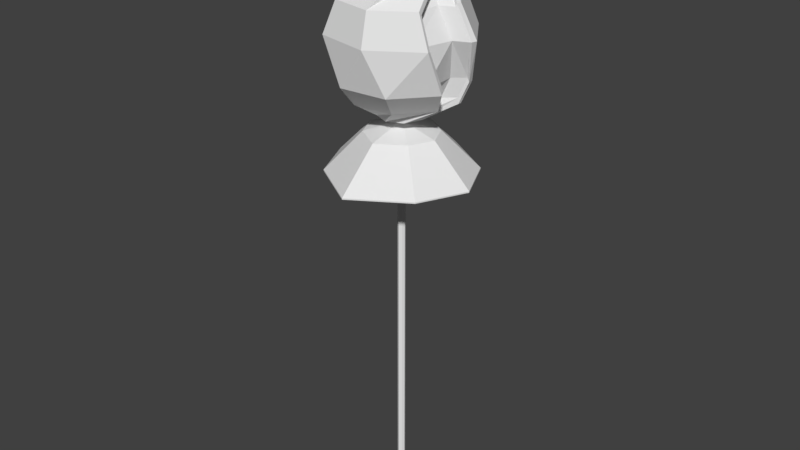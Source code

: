 # Source: Thistlething003.blend  (saved by Blender 2.79.0; exported with 4.5.12 LTS)
import bpy
from mathutils import Matrix  # noqa: F401  (used for matrix-valued properties, if any)

bpy.ops.wm.read_factory_settings(use_empty=True)
scene = bpy.context.scene
scene.name = 'Scene'

# ---- collections
col_collection_1 = bpy.data.collections.new('Collection 1'); scene.collection.children.link(col_collection_1)

# ---- world
world_world = bpy.data.worlds.new('World'); scene.world = world_world
world_world.color = (0.05088, 0.05088, 0.05088)
world_world.use_sun_shadow = False
world_world.sun_shadow_jitter_overblur = 0.0
world_world.cycles.sampling_method = 'MANUAL'

# ---- meshes
me_cube_001 = bpy.data.meshes.new('Cube.001')
me_cube_001.from_pydata([(-0.1998, -0.1763, 0.008942), (-0.1998, -0.1763, 28.12), (0.1998, -0.1763, 0.008942), (0.1998, -0.1763, 28.12), (-4.17e-08, -0.3024, 0.008942), (-5.405e-08, -0.3024, 28.12), (1.102, -1.102, 28.45), (4.696e-07, -1.559, 28.45), (-1.102, -1.102, 28.45), (3.113, -0.3575, 29.5), (1.286, -2.49, 29.5), (-1.514, -2.706, 29.5), (4.116, -1.317, 30.99), (1.965, -3.828, 30.99), (-1.332, -4.082, 30.99), (4.053, -2.553, 33.9), (0.8586, -4.626, 33.9), (-2.866, -3.834, 33.9), (3.243, -2.396, 36.05), (0.7457, -4.017, 36.05), (-2.167, -3.397, 36.05), (2.46, 0.3064, 38.2), (1.907, -1.479, 38.2), (0.2542, -2.351, 38.2), (0.5784, -0.9497, 40.1), (-7.75e-07, -1.189, 40.1), (-0.5784, -0.9497, 40.1), (1.254, -0.6836, 40.23), (0.6332, -1.368, 40.23), (-0.2893, -1.413, 40.23), (1.913, -0.7533, 40.73), (0.8808, -1.892, 40.73), (-0.6543, -1.967, 40.73), (1.968, -1.753, 41.54), (-1.165e-06, -2.568, 41.54), (-1.968, -1.753, 41.54), (1.805, -1.754, 41.6), (-1.112e-06, -2.502, 41.6), (-1.805, -1.754, 41.6), (0.7378, -0.7911, 40.78), (-8.139e-07, -1.097, 40.78), (-0.7378, -0.7911, 40.78), (0.1182, -0.2594, 39.72), (-6.825e-07, -0.3084, 39.72), (-0.1182, -0.2594, 39.72), (0.9894, -1.155, 37.36), (-8.751e-07, -1.565, 37.36), (-0.9894, -1.155, 37.36), (-0.1998, 0.1763, 0.008942), (-0.1998, 0.1763, 28.12), (0.1998, 0.1763, 0.008942), (0.1998, 0.1763, 28.12), (-0.2825, 0.0, 0.008942), (-0.2825, 0.0, 28.12), (0.2825, 0.0, 0.008942), (0.2825, 0.0, 28.12), (-4.17e-08, 0.3024, 0.008942), (-5.405e-08, 0.3024, 28.12), (-2.935e-08, 0.0, 0.008942), (1.559, 0.0, 28.45), (1.102, 1.102, 28.45), (4.696e-07, 1.559, 28.45), (-1.102, 1.102, 28.45), (-1.559, 0.0, 28.45), (3.282, 1.685, 29.5), (1.533, 2.756, 29.5), (-1.267, 2.54, 29.5), (-3.094, 0.407, 29.5), (-3.263, -1.636, 29.5), (3.862, 1.98, 30.99), (1.351, 4.132, 30.99), (-1.946, 3.877, 30.99), (-4.097, 1.366, 30.99), (-3.843, -1.931, 30.99), (3.826, 0.7154, 36.05), (4.893, 0.913, 33.9), (2.867, 3.848, 33.9), (-0.8575, 4.64, 33.9), (-4.052, 2.566, 33.9), (-4.892, -0.8992, 33.9), (1.588, 1.96, 38.2), (2.168, 3.411, 36.05), (-0.7447, 4.031, 36.05), (-3.242, 2.409, 36.05), (-3.825, -0.7016, 36.05), (0.818, 0.0, 40.1), (-0.1974, 2.512, 38.2), (-1.851, 1.64, 38.2), (-2.403, -0.1452, 38.2), (-1.531, -1.798, 38.2), (0.5784, 0.9497, 40.1), (-7.75e-07, 1.189, 40.1), (-0.5784, 0.9497, 40.1), (-0.818, 0.0, 40.1), (1.804, 0.8553, 40.73), (1.079, 0.5129, 40.23), (0.2656, 1.407, 40.23), (-0.6569, 1.362, 40.23), (-1.277, 0.6783, 40.23), (-1.103, -0.5182, 40.23), (2.783, 0.0, 41.54), (0.6306, 1.961, 40.73), (-0.9045, 1.886, 40.73), (-1.937, 0.748, 40.73), (-1.827, -0.8606, 40.73), (2.553, 0.0, 41.6), (1.968, 1.753, 41.54), (-1.165e-06, 2.568, 41.54), (-1.968, 1.753, 41.54), (-2.783, 0.0, 41.54), (1.043, 0.0, 40.78), (1.805, 1.754, 41.6), (-1.112e-06, 2.502, 41.6), (-1.805, 1.754, 41.6), (-2.553, 0.0, 41.6), (0.1672, 0.0, 39.72), (0.7378, 0.7911, 40.78), (-8.139e-07, 1.097, 40.78), (-0.7378, 0.7911, 40.78), (-1.043, 0.0, 40.78), (1.399, 0.0, 37.36), (0.1182, 0.2594, 39.72), (-6.825e-07, 0.3084, 39.72), (-0.1182, 0.2594, 39.72), (-0.1672, 0.0, 39.72), (0.9894, 1.155, 37.36), (-8.751e-07, 1.565, 37.36), (-0.9894, 1.155, 37.36), (-1.399, 0.0, 37.36), (-4.377e-07, 0.0, 37.36), (-0.2739, -0.0184, 0.008942), (0.2739, -0.0184, 28.12), (-0.2739, -0.0184, 28.12), (0.2739, -0.0184, 0.008942), (-3.064e-08, -0.03157, 0.008942), (1.511, -0.1151, 28.45), (-1.511, -0.1151, 28.45), (3.264, 1.472, 29.5), (-3.08, -1.748, 29.5), (3.889, 1.636, 30.99), (-3.581, -2.155, 30.99), (3.765, 0.3906, 36.05), (4.805, 0.5511, 33.9), (-4.681, -1.206, 33.9), (-3.652, -0.983, 36.05), (1.679, 1.787, 38.2), (-1.345, -1.856, 38.2), (0.793, -0.09915, 40.1), (-0.793, -0.09915, 40.1), (1.097, 0.388, 40.23), (-1.018, -0.6116, 40.23), (2.698, -0.183, 41.54), (1.815, 0.6873, 40.73), (-1.705, -0.9761, 40.73), (2.474, -0.1832, 41.6), (-2.698, -0.183, 41.54), (1.012, -0.0826, 40.78), (-2.474, -0.1832, 41.6), (0.1621, -0.02708, 39.72), (-1.012, -0.0826, 40.78), (1.356, -0.1206, 37.36), (-0.1621, -0.02708, 39.72), (-1.356, -0.1206, 37.36), (-4.834e-07, -0.1634, 37.36), (0.9912, -0.7185, 40.01), (0.383, -1.039, 40.01), (1.194, -0.06173, 40.01), (-0.5453, -0.6106, 40.01), (0.6022, 0.7718, 40.01), (-0.9343, 0.8797, 40.01), (-1.138, 0.2229, 40.01), (-0.3262, 1.2, 40.01), (0.664, 0.6848, 40.01), (-0.4484, -0.6553, 40.01), (1.678, -0.1722, 28.97), (1.309, -1.064, 28.97), (3.124, -0.2397, 29.92), (3.26, 1.413, 29.92), (3.824, 1.561, 31.27), (4.03, -1.106, 31.27), (3.722, 0.3435, 35.84), (3.25, -2.174, 35.84), (3.982, -2.316, 33.89), (4.662, 0.4885, 33.89), (1.772, 1.82, 37.78), (2.478, 0.482, 37.78), (1.334, 0.1494, 39.42), (0.8551, 0.8238, 39.42), (0.6692, -0.3984, 28.97), (0.2997, -1.29, 28.97), (2.326, -0.8982, 29.92), (2.462, 0.7547, 29.92), (3.027, 0.9026, 31.27), (3.232, -1.765, 31.27), (2.771, -0.06277, 35.83), (2.299, -2.58, 35.83), (3.031, -2.722, 33.89), (3.71, 0.08229, 33.89), (1.302, 0.8985, 37.78), (2.007, -0.4391, 37.78), (1.171, -0.4021, 39.41), (0.6914, 0.2723, 39.41), (-3.172, -1.426, 29.71), (-1.485, 0.1464, 28.71), (-3.724, -1.706, 31.13), (-4.683, -0.7116, 33.89), (-3.668, -0.5235, 35.94), (-1.569, -1.615, 37.99), (-0.6309, -0.4845, 39.71), (-1.05, 1.195, 28.71), (-3.011, 0.5185, 29.71), (-3.966, 1.431, 31.13), (-3.883, 2.586, 33.89), (-3.113, 2.437, 35.94), (-2.399, -0.0416, 37.99), (-1.194, 0.3087, 39.71), (-3.253, -0.1716, 31.29), (-1.752, 1.301, 30.67), (-3.595, -0.3454, 32.17), (-3.942, 0.6002, 33.88), (-3.312, 0.7168, 35.15), (-2.425, -0.8377, 36.42), (-1.843, -0.1368, 37.49), (-1.483, 1.952, 30.67), (-3.153, 1.034, 31.29), (-3.745, 1.6, 32.17), (-3.446, 2.645, 33.88), (-2.968, 2.552, 35.15), (-2.939, 0.1379, 36.42), (-2.193, 0.3551, 37.49), (-0.1998, -0.1763, 27.86), (0.1998, -0.1763, 27.86), (0.2825, 0.0, 27.86), (-0.2825, 0.0, 27.86), (-5.394e-08, -0.3024, 27.86), (-0.1998, 0.1763, 27.86), (0.1998, 0.1763, 27.86), (-5.394e-08, 0.3024, 27.86), (-0.2739, -0.0184, 27.86), (0.2739, -0.0184, 27.86), (-0.1998, -0.1763, 28.01), (-0.1998, 0.1763, 28.01), (0.1998, -0.1763, 28.01), (0.2825, 0.0, 28.01), (-0.2825, 0.0, 28.01), (-5.4e-08, -0.3024, 28.01), (0.1998, 0.1763, 28.01), (-5.4e-08, 0.3024, 28.01), (-0.2739, -0.0184, 28.01), (0.2739, -0.0184, 28.01), (1.842, -1.595, 27.37), (1.842, -1.595, 27.3), (2.605, 0.03026, 27.37), (2.605, 0.03026, 27.3), (-2.605, 0.03026, 27.37), (-2.605, 0.03026, 27.3), (-1.11e-07, -2.758, 27.37), (-1.104e-07, -2.758, 27.3), (1.842, 1.656, 27.37), (1.842, 1.656, 27.3), (-1.11e-07, 2.819, 27.37), (-1.104e-07, 2.819, 27.3), (-2.526, -0.1394, 27.37), (-2.526, -0.1394, 27.3), (2.526, -0.1394, 27.37), (2.526, -0.1394, 27.3), (-1.842, -1.595, 27.3), (-1.842, 1.656, 27.3), (-1.842, -1.595, 27.37), (-1.842, 1.656, 27.37), (3.736, -3.231, 24.75), (3.736, -3.231, 24.66), (5.283, 0.06514, 24.75), (5.283, 0.06514, 24.66), (-5.283, 0.06514, 24.75), (-5.283, 0.06514, 24.66), (-2.619e-07, -5.589, 24.75), (-2.607e-07, -5.589, 24.66), (3.736, 3.361, 24.75), (3.736, 3.361, 24.66), (-2.619e-07, 5.72, 24.75), (-2.607e-07, 5.72, 24.66), (-5.122, -0.279, 24.75), (-5.122, -0.279, 24.66), (5.122, -0.279, 24.75), (5.122, -0.279, 24.66), (-3.736, -3.231, 24.66), (-3.736, 3.361, 24.66), (-3.736, -3.231, 24.75), (-3.736, 3.361, 24.75), (0.1998, -0.1763, 23.21), (0.1998, -0.1763, 18.57), (0.1998, -0.1763, 13.93), (0.1998, -0.1763, 9.291), (0.1998, -0.1763, 4.65), (0.2825, 0.0, 23.21), (0.2825, 0.0, 18.57), (0.2825, 0.0, 13.93), (0.2825, 0.0, 9.291), (0.2825, 0.0, 4.65), (-0.2825, 0.0, 23.21), (-0.2825, 0.0, 18.57), (-0.2825, 0.0, 13.93), (-0.2825, 0.0, 9.291), (-0.2825, 0.0, 4.65), (-5.19e-08, -0.3024, 23.21), (-4.986e-08, -0.3024, 18.57), (-4.782e-08, -0.3024, 13.93), (-4.578e-08, -0.3024, 9.291), (-4.374e-08, -0.3024, 4.65), (0.1998, 0.1763, 23.21), (0.1998, 0.1763, 18.57), (0.1998, 0.1763, 13.93), (0.1998, 0.1763, 9.291), (0.1998, 0.1763, 4.65), (-5.19e-08, 0.3024, 23.21), (-4.986e-08, 0.3024, 18.57), (-4.782e-08, 0.3024, 13.93), (-4.578e-08, 0.3024, 9.291), (-4.374e-08, 0.3024, 4.65), (-0.2739, -0.0184, 23.21), (-0.2739, -0.0184, 18.57), (-0.2739, -0.0184, 13.93), (-0.2739, -0.0184, 9.291), (-0.2739, -0.0184, 4.65), (0.2739, -0.0184, 23.21), (0.2739, -0.0184, 18.57), (0.2739, -0.0184, 13.93), (0.2739, -0.0184, 9.291), (0.2739, -0.0184, 4.65), (-0.1998, -0.1763, 4.65), (-0.1998, -0.1763, 9.291), (-0.1998, -0.1763, 13.93), (-0.1998, -0.1763, 18.57), (-0.1998, -0.1763, 23.21), (-0.1998, 0.1763, 4.65), (-0.1998, 0.1763, 9.291), (-0.1998, 0.1763, 13.93), (-0.1998, 0.1763, 18.57), (-0.1998, 0.1763, 23.21)], [], [(249, 131, 3, 242), (245, 5, 1, 240), (134, 133, 2, 4), (132, 1, 8, 136), (248, 132, 53, 244), (1, 5, 7, 8), (130, 134, 4, 0), (242, 3, 5, 245), (136, 8, 11, 138), (7, 6, 9, 10), (5, 3, 6, 7), (131, 55, 59, 135), (10, 9, 12, 13), (11, 10, 13, 14), (135, 59, 64, 137), (8, 7, 10, 11), (140, 14, 17, 143), (13, 12, 15, 16), (138, 11, 14, 140), (137, 64, 69, 139), (16, 15, 18, 19), (17, 16, 19, 20), (139, 69, 75, 142), (14, 13, 16, 17), (141, 74, 80, 145), (20, 19, 22, 23), (143, 17, 20, 144), (142, 75, 74, 141), (164, 166, 24, 25), (165, 164, 25, 26), (19, 18, 21, 22), (144, 20, 23, 146), (26, 25, 28, 29), (147, 85, 95, 149), (173, 165, 26, 148), (172, 168, 85, 147), (149, 95, 94, 152), (150, 29, 32, 153), (25, 24, 27, 28), (148, 26, 29, 150), (153, 32, 35, 155), (31, 30, 33, 34), (29, 28, 31, 32), (28, 27, 30, 31), (155, 35, 38, 157), (34, 33, 36, 37), (152, 94, 100, 151), (32, 31, 34, 35), (157, 38, 41, 159), (37, 36, 39, 40), (151, 100, 105, 154), (35, 34, 37, 38), (159, 41, 44, 161), (40, 39, 42, 43), (38, 37, 40, 41), (154, 105, 110, 156), (161, 44, 47, 162), (43, 42, 45, 46), (41, 40, 43, 44), (156, 110, 115, 158), (163, 162, 47, 46), (160, 163, 46, 45), (44, 43, 46, 47), (158, 115, 120, 160), (243, 246, 51, 55), (247, 241, 49, 57), (58, 56, 50, 54), (53, 63, 62, 49), (241, 244, 53, 49), (49, 62, 61, 57), (52, 48, 56, 58), (246, 247, 57, 51), (84, 89, 207, 206), (61, 66, 65, 60), (57, 61, 60, 51), (51, 60, 59, 55), (66, 71, 70, 65), (67, 72, 71, 66), (60, 65, 64, 59), (62, 67, 66, 61), (63, 68, 202, 203), (71, 77, 76, 70), (78, 72, 211, 212), (65, 70, 69, 64), (77, 82, 81, 76), (78, 83, 82, 77), (70, 76, 75, 69), (72, 78, 77, 71), (81, 86, 80, 74), (83, 88, 87, 82), (167, 170, 215, 208), (76, 81, 74, 75), (169, 91, 90, 171), (170, 92, 91, 169), (82, 87, 86, 81), (73, 79, 205, 204), (92, 98, 97, 91), (90, 96, 95, 85), (167, 93, 92, 170), (171, 90, 85, 168), (96, 101, 94, 95), (99, 104, 103, 98), (91, 97, 96, 90), (93, 99, 98, 92), (104, 109, 108, 103), (102, 107, 106, 101), (98, 103, 102, 97), (97, 102, 101, 96), (109, 114, 113, 108), (107, 112, 111, 106), (101, 106, 100, 94), (103, 108, 107, 102), (114, 119, 118, 113), (112, 117, 116, 111), (106, 111, 105, 100), (108, 113, 112, 107), (119, 124, 123, 118), (117, 122, 121, 116), (113, 118, 117, 112), (111, 116, 110, 105), (124, 128, 127, 123), (122, 126, 125, 121), (118, 123, 122, 117), (116, 121, 115, 110), (129, 126, 127, 128), (120, 125, 126, 129), (123, 127, 126, 122), (121, 125, 120, 115), (42, 158, 160, 45), (120, 129, 163, 160), (129, 128, 162, 163), (39, 156, 158, 42), (124, 161, 162, 128), (36, 154, 156, 39), (119, 159, 161, 124), (33, 151, 154, 36), (114, 157, 159, 119), (30, 152, 151, 33), (109, 155, 157, 114), (104, 153, 155, 109), (93, 148, 150, 99), (99, 150, 153, 104), (27, 149, 152, 30), (166, 172, 147, 24), (167, 173, 148, 93), (24, 147, 149, 27), (84, 144, 146, 89), (135, 137, 177, 174), (79, 143, 144, 84), (15, 12, 179, 182), (21, 18, 181, 185), (6, 135, 174, 175), (68, 138, 140, 73), (73, 140, 143, 79), (137, 139, 178, 177), (3, 131, 135, 6), (63, 136, 138, 68), (52, 58, 134, 130), (240, 1, 132, 248), (53, 132, 136, 63), (58, 54, 133, 134), (243, 55, 131, 249), (89, 146, 173, 167), (172, 166, 186, 187), (86, 171, 168, 80), (79, 84, 206, 205), (88, 170, 169, 87), (87, 169, 171, 86), (145, 80, 168, 172), (146, 23, 165, 173), (23, 22, 164, 165), (22, 21, 166, 164), (176, 175, 189, 190), (181, 182, 196, 195), (174, 177, 191, 188), (175, 174, 188, 189), (177, 178, 192, 191), (179, 176, 190, 193), (142, 141, 180, 183), (12, 9, 176, 179), (145, 172, 187, 184), (141, 145, 184, 180), (18, 15, 182, 181), (166, 21, 185, 186), (9, 6, 175, 176), (139, 142, 183, 178), (196, 197, 194, 195), (195, 194, 198, 199), (193, 192, 197, 196), (190, 191, 192, 193), (189, 188, 191, 190), (199, 198, 201, 200), (186, 185, 199, 200), (184, 187, 201, 198), (185, 181, 195, 199), (187, 186, 200, 201), (183, 180, 194, 197), (180, 184, 198, 194), (182, 179, 193, 196), (178, 183, 197, 192), (206, 207, 221, 220), (208, 215, 229, 222), (205, 206, 220, 219), (215, 214, 228, 229), (204, 205, 219, 218), (210, 209, 223, 224), (62, 63, 203, 209), (89, 167, 208, 207), (170, 88, 214, 215), (68, 73, 204, 202), (72, 67, 210, 211), (88, 83, 213, 214), (83, 78, 212, 213), (67, 62, 209, 210), (217, 216, 224, 223), (218, 219, 226, 225), (216, 218, 225, 224), (219, 220, 227, 226), (220, 221, 228, 227), (221, 222, 229, 228), (213, 212, 226, 227), (207, 208, 222, 221), (212, 211, 225, 226), (209, 203, 217, 223), (203, 202, 216, 217), (214, 213, 227, 228), (211, 210, 224, 225), (202, 204, 218, 216), (295, 232, 239, 325), (334, 230, 238, 320), (310, 315, 237, 236), (339, 300, 233, 235), (315, 339, 235, 237), (295, 310, 236, 232), (290, 231, 234, 305), (320, 238, 233, 300), (305, 234, 230, 334), (325, 239, 231, 290), (240, 248, 262, 268), (234, 231, 251, 257), (245, 240, 268, 256), (243, 249, 264, 252), (232, 236, 259, 253), (248, 244, 254, 262), (237, 235, 267, 261), (242, 245, 256, 250), (235, 233, 255, 267), (246, 243, 252, 258), (253, 259, 279, 273), (252, 264, 284, 272), (262, 254, 274, 282), (261, 267, 287, 281), (250, 256, 276, 270), (267, 255, 275, 287), (258, 252, 272, 278), (259, 261, 281, 279), (251, 265, 285, 271), (269, 260, 280, 289), (249, 242, 250, 264), (233, 238, 263, 255), (247, 246, 258, 260), (239, 232, 253, 265), (230, 234, 257, 266), (244, 241, 269, 254), (238, 230, 266, 263), (231, 239, 265, 251), (241, 247, 260, 269), (236, 237, 261, 259), (273, 272, 284, 285), (286, 288, 282, 283), (279, 281, 280, 278), (287, 275, 274, 289), (281, 287, 289, 280), (273, 279, 278, 272), (271, 270, 276, 277), (283, 282, 274, 275), (277, 276, 288, 286), (285, 284, 270, 271), (256, 268, 288, 276), (268, 262, 282, 288), (257, 251, 271, 277), (264, 250, 270, 284), (260, 258, 278, 280), (255, 263, 283, 275), (265, 253, 273, 285), (254, 269, 289, 274), (266, 257, 277, 286), (263, 266, 286, 283), (133, 329, 294, 2), (329, 328, 293, 294), (328, 327, 292, 293), (327, 326, 291, 292), (326, 325, 290, 291), (4, 309, 330, 0), (309, 308, 331, 330), (308, 307, 332, 331), (307, 306, 333, 332), (306, 305, 334, 333), (130, 324, 304, 52), (324, 323, 303, 304), (323, 322, 302, 303), (322, 321, 301, 302), (321, 320, 300, 301), (2, 294, 309, 4), (294, 293, 308, 309), (293, 292, 307, 308), (292, 291, 306, 307), (291, 290, 305, 306), (54, 50, 314, 299), (299, 314, 313, 298), (298, 313, 312, 297), (297, 312, 311, 296), (296, 311, 310, 295), (56, 48, 335, 319), (319, 335, 336, 318), (318, 336, 337, 317), (317, 337, 338, 316), (316, 338, 339, 315), (48, 52, 304, 335), (335, 304, 303, 336), (336, 303, 302, 337), (337, 302, 301, 338), (338, 301, 300, 339), (50, 56, 319, 314), (314, 319, 318, 313), (313, 318, 317, 312), (312, 317, 316, 311), (311, 316, 315, 310), (0, 330, 324, 130), (330, 331, 323, 324), (331, 332, 322, 323), (332, 333, 321, 322), (333, 334, 320, 321), (54, 299, 329, 133), (299, 298, 328, 329), (298, 297, 327, 328), (297, 296, 326, 327), (296, 295, 325, 326)])
_uv = me_cube_001.uv_layers.new(name='UVMap')
_uv.uv.foreach_set('vector', [0.6687, 0.3775, 0.6655, 0.3777, 0.6639, 0.3741, 0.6671, 0.374, 0.4233, 0.5653, 0.4203, 0.5644, 0.4226, 0.558, 0.4256, 0.5589, 0.9642, 0.2614, 0.9717, 0.2643, 0.967, 0.2663, 0.9595, 0.2663, 0.5286, 0.2662, 0.5275, 0.2698, 0.4865, 0.2799, 0.4943, 0.258, 0.4708, 0.2419, 0.4674, 0.2418, 0.4674, 0.2413, 0.4708, 0.2413, 0.5275, 0.2698, 0.5303, 0.2745, 0.5064, 0.3019, 0.4865, 0.2799, 0.9571, 0.2581, 0.9642, 0.2614, 0.9595, 0.2663, 0.9563, 0.2617, 0.538, 0.2729, 0.5379, 0.275, 0.5303, 0.2745, 0.5305, 0.2725, 0.1271, 0.7198, 0.09309, 0.7226, 0.04722, 0.6888, 0.09369, 0.6748, 0.5064, 0.3019, 0.5435, 0.3086, 0.6083, 0.3419, 0.5211, 0.354, 0.5303, 0.2745, 0.5379, 0.275, 0.5435, 0.3086, 0.5064, 0.3019, 0.5427, 0.2733, 0.5433, 0.2731, 0.576, 0.296, 0.5726, 0.2973, 0.5211, 0.354, 0.6083, 0.3419, 0.6145, 0.3991, 0.5118, 0.4133, 0.4445, 0.3212, 0.5211, 0.354, 0.5118, 0.4133, 0.4217, 0.3747, 0.5726, 0.2973, 0.576, 0.296, 0.6508, 0.3098, 0.6464, 0.3131, 0.4865, 0.2799, 0.5064, 0.3019, 0.5211, 0.354, 0.4445, 0.3212, 0.08307, 0.6298, 0.0, 0.6493, 0.01668, 0.5574, 0.1156, 0.543, 0.5118, 0.4133, 0.6145, 0.3991, 0.5863, 0.4734, 0.4648, 0.4668, 0.09369, 0.6748, 0.04722, 0.6888, 0.0, 0.6493, 0.08307, 0.6298, 0.1096, 0.001649, 0.1157, 0.0, 0.1239, 0.03185, 0.1134, 0.03404, 0.2611, 0.1552, 0.2331, 0.09477, 0.2809, 0.05878, 0.3027, 0.106, 0.3574, 0.214, 0.2611, 0.1552, 0.3027, 0.106, 0.378, 0.152, 0.1134, 0.03404, 0.1239, 0.03185, 0.0926, 0.1062, 0.08293, 0.1095, 0.2827, 0.2554, 0.2164, 0.1999, 0.2611, 0.1552, 0.3574, 0.214, 0.09912, 0.1757, 0.108, 0.1729, 0.1795, 0.2394, 0.1733, 0.2398, 0.378, 0.152, 0.3027, 0.106, 0.3551, 0.02874, 0.3735, 0.05928, 0.4488, 0.2345, 0.3574, 0.214, 0.378, 0.152, 0.4581, 0.1678, 0.08293, 0.1095, 0.0926, 0.1062, 0.108, 0.1729, 0.09912, 0.1757, 0.1148, 0.3106, 0.1319, 0.3042, 0.1132, 0.3182, 0.1128, 0.3249, 0.8771, 0.6075, 0.8755, 0.5881, 0.8788, 0.6187, 0.8682, 0.6302, 0.003858, 0.2325, 0.02291, 0.1997, 0.1206, 0.2435, 0.0743, 0.2608, 0.4581, 0.1678, 0.378, 0.152, 0.3735, 0.05928, 0.418, 0.08396, 0.8682, 0.6302, 0.8788, 0.6187, 0.8912, 0.6048, 0.8837, 0.6286, 0.8619, 0.5848, 0.8599, 0.5829, 0.8534, 0.5694, 0.8564, 0.5705, 0.8608, 0.6233, 0.8771, 0.6075, 0.8682, 0.6302, 0.8472, 0.6245, 0.16, 0.3035, 0.1633, 0.3035, 0.1384, 0.3095, 0.1358, 0.3104, 0.8564, 0.5705, 0.8534, 0.5694, 0.8631, 0.5454, 0.8669, 0.5473, 0.2212, 0.7703, 0.2178, 0.7413, 0.239, 0.7311, 0.2447, 0.7686, 0.8788, 0.6187, 0.8788, 0.6011, 0.8817, 0.5804, 0.8912, 0.6048, 0.2131, 0.7811, 0.2148, 0.7565, 0.2178, 0.7413, 0.2212, 0.7703, 0.2447, 0.7686, 0.239, 0.7311, 0.2752, 0.7516, 0.2752, 0.8006, 0.9158, 0.604, 0.9, 0.5634, 0.9398, 0.5728, 0.9398, 0.6327, 0.8837, 0.6286, 0.8912, 0.6048, 0.9158, 0.604, 0.9033, 0.6435, 0.8912, 0.6048, 0.8817, 0.5804, 0.9, 0.5634, 0.9158, 0.604, 0.1461, 0.7305, 0.1808, 0.7172, 0.1846, 0.7206, 0.1508, 0.7352, 0.9092, 0.7124, 0.9223, 0.6715, 0.9239, 0.6752, 0.9119, 0.7128, 0.8669, 0.5473, 0.8631, 0.5454, 0.9082, 0.5297, 0.9115, 0.5342, 0.9033, 0.6435, 0.9158, 0.604, 0.9398, 0.6327, 0.9034, 0.6715, 0.8766, 0.5187, 0.8221, 0.5187, 0.8394, 0.4828, 0.8636, 0.4826, 0.001699, 0.7792, 0.04203, 0.7385, 0.06663, 0.7773, 0.05014, 0.7939, 0.925, 0.7307, 0.9239, 0.7263, 0.9285, 0.7248, 0.9295, 0.7291, 0.9223, 0.7713, 0.9092, 0.7124, 0.9119, 0.7128, 0.9239, 0.7667, 0.8636, 0.4826, 0.8394, 0.4828, 0.848, 0.4468, 0.8555, 0.4462, 0.05014, 0.7939, 0.06663, 0.7773, 0.0888, 0.8096, 0.08616, 0.8122, 0.0, 0.8209, 0.001699, 0.7792, 0.05014, 0.7939, 0.04945, 0.811, 0.09043, 0.7243, 0.09607, 0.7226, 0.09063, 0.7709, 0.08812, 0.7715, 0.8555, 0.4462, 0.848, 0.4468, 0.8279, 0.3968, 0.863, 0.396, 0.78, 0.7469, 0.7841, 0.7474, 0.7841, 0.8177, 0.7504, 0.8132, 0.8394, 0.4828, 0.8225, 0.477, 0.8453, 0.4458, 0.848, 0.4468, 0.08812, 0.7715, 0.09063, 0.7709, 0.09607, 0.8086, 0.09531, 0.8087, 0.6208, 0.6822, 0.6506, 0.703, 0.6347, 0.7198, 0.61, 0.7129, 0.5917, 0.6595, 0.6208, 0.6822, 0.61, 0.7129, 0.5917, 0.688, 0.7773, 0.7446, 0.78, 0.7469, 0.7504, 0.8132, 0.7277, 0.7942, 0.3526, 0.8074, 0.3519, 0.8076, 0.3291, 0.7354, 0.3322, 0.7349, 0.6689, 0.378, 0.6689, 0.3834, 0.6656, 0.3836, 0.6656, 0.3781, 0.6702, 0.6143, 0.6702, 0.621, 0.6675, 0.6208, 0.6675, 0.6141, 0.9647, 0.2609, 0.97, 0.2555, 0.9732, 0.26, 0.9723, 0.2641, 0.4789, 0.07956, 0.4991, 0.04673, 0.518, 0.06966, 0.4819, 0.08348, 0.6702, 0.621, 0.668, 0.6258, 0.6653, 0.6256, 0.6675, 0.6208, 0.4819, 0.08348, 0.518, 0.06966, 0.5165, 0.1033, 0.4825, 0.09001, 0.9572, 0.2576, 0.9624, 0.2554, 0.97, 0.2555, 0.9647, 0.2609, 0.6689, 0.3834, 0.6674, 0.3887, 0.6641, 0.3888, 0.6656, 0.3836, 0.8288, 0.1395, 0.8271, 0.04555, 0.8326, 0.05182, 0.837, 0.14, 0.5165, 0.1033, 0.5729, 0.08232, 0.5491, 0.1585, 0.4956, 0.1279, 0.4825, 0.09001, 0.5165, 0.1033, 0.4956, 0.1279, 0.4778, 0.09404, 0.5445, 0.2691, 0.5848, 0.2715, 0.576, 0.296, 0.5433, 0.2731, 0.5729, 0.08232, 0.6404, 0.08161, 0.6124, 0.1713, 0.5491, 0.1585, 0.546, 0.01301, 0.6088, 0.0, 0.6404, 0.08161, 0.5729, 0.08232, 0.4956, 0.1279, 0.5491, 0.1585, 0.5085, 0.1941, 0.4674, 0.1291, 0.518, 0.06966, 0.546, 0.01301, 0.5729, 0.08232, 0.5165, 0.1033, 0.8628, 0.2554, 0.9275, 0.2666, 0.9209, 0.2731, 0.8572, 0.262, 0.6404, 0.08161, 0.7082, 0.1258, 0.6535, 0.2164, 0.6124, 0.1713, 0.6367, 0.6374, 0.5917, 0.5585, 0.5972, 0.5611, 0.641, 0.6361, 0.5491, 0.1585, 0.6124, 0.1713, 0.541, 0.2164, 0.5085, 0.1941, 0.08191, 0.3249, 0.0865, 0.3813, 0.02245, 0.4202, 0.0, 0.3746, 0.2033, 0.3261, 0.1814, 0.3822, 0.0865, 0.3813, 0.08191, 0.3249, 0.2164, 0.03828, 0.2026, 0.103, 0.0926, 0.1062, 0.1239, 0.03185, 0.6088, 0.0, 0.6965, 0.02092, 0.7082, 0.1258, 0.6404, 0.08161, 0.2067, 0.1682, 0.2164, 0.2508, 0.1795, 0.2394, 0.108, 0.1729, 0.1814, 0.3822, 0.2033, 0.4769, 0.1558, 0.454, 0.0865, 0.3813, 0.2123, 0.3955, 0.2123, 0.4239, 0.2033, 0.4262, 0.2033, 0.3992, 0.2026, 0.103, 0.2067, 0.1682, 0.108, 0.1729, 0.0926, 0.1062, 0.1429, 0.5137, 0.1128, 0.52, 0.1022, 0.5296, 0.1212, 0.5146, 0.1604, 0.5221, 0.1322, 0.5181, 0.1128, 0.52, 0.1429, 0.5137, 0.0865, 0.3813, 0.1558, 0.454, 0.09671, 0.4566, 0.02245, 0.4202, 0.9398, 0.2962, 0.9398, 0.3811, 0.9313, 0.3819, 0.9326, 0.3013, 0.4525, 0.7575, 0.4555, 0.7366, 0.4648, 0.7595, 0.4525, 0.7752, 0.4421, 0.7885, 0.4575, 0.7845, 0.4308, 0.7982, 0.4193, 0.7863, 0.1605, 0.5413, 0.1561, 0.5308, 0.1322, 0.5181, 0.1604, 0.5221, 0.4536, 0.7664, 0.4421, 0.7885, 0.4193, 0.7863, 0.436, 0.7873, 0.4575, 0.7845, 0.4772, 0.8004, 0.4426, 0.8217, 0.4308, 0.7982, 0.2216, 0.7737, 0.2454, 0.773, 0.2392, 0.8161, 0.2179, 0.8068, 0.4525, 0.7752, 0.4648, 0.7595, 0.4575, 0.7845, 0.4421, 0.7885, 0.434, 0.7425, 0.428, 0.7304, 0.4555, 0.7366, 0.4525, 0.7575, 0.2454, 0.773, 0.2752, 0.8064, 0.2595, 0.8429, 0.2392, 0.8161, 0.4894, 0.7586, 0.5136, 0.7906, 0.4782, 0.8359, 0.4772, 0.8004, 0.4555, 0.7366, 0.4739, 0.7206, 0.4894, 0.7586, 0.4648, 0.7595, 0.4648, 0.7595, 0.4894, 0.7586, 0.4772, 0.8004, 0.4575, 0.7845, 0.142, 0.7321, 0.1468, 0.737, 0.1309, 0.7854, 0.1271, 0.7819, 0.1434, 0.8392, 0.1458, 0.8379, 0.1836, 0.8629, 0.1846, 0.8664, 0.4772, 0.8004, 0.4782, 0.8359, 0.4328, 0.8417, 0.4426, 0.8217, 0.4739, 0.7206, 0.5136, 0.7305, 0.5136, 0.7906, 0.4894, 0.7586, 0.8829, 0.5187, 0.8665, 0.4825, 0.8872, 0.4763, 0.9281, 0.5043, 0.5262, 0.758, 0.5706, 0.745, 0.5881, 0.7613, 0.569, 0.7978, 0.934, 0.6726, 0.9377, 0.6715, 0.9285, 0.7248, 0.9239, 0.7263, 0.1271, 0.7819, 0.1309, 0.7854, 0.1458, 0.8379, 0.1434, 0.8392, 0.8665, 0.4825, 0.8564, 0.4462, 0.8637, 0.4446, 0.8872, 0.4763, 0.5706, 0.745, 0.6071, 0.7267, 0.6099, 0.7293, 0.5881, 0.7613, 0.5136, 0.7206, 0.5654, 0.7297, 0.5706, 0.745, 0.5262, 0.758, 0.569, 0.7978, 0.5881, 0.7613, 0.6087, 0.7691, 0.6159, 0.8166, 0.7277, 0.7454, 0.7277, 0.8109, 0.6918, 0.8126, 0.7204, 0.7467, 0.342, 0.8122, 0.2752, 0.7659, 0.2936, 0.75, 0.3442, 0.8103, 0.5654, 0.7297, 0.6063, 0.7242, 0.6071, 0.7267, 0.5706, 0.745, 0.5881, 0.7613, 0.6099, 0.7293, 0.6159, 0.7308, 0.6087, 0.7691, 0.6221, 0.6786, 0.6341, 0.6444, 0.6525, 0.6692, 0.6525, 0.7011, 0.5917, 0.6561, 0.6095, 0.6374, 0.6341, 0.6444, 0.6221, 0.6786, 0.7204, 0.7467, 0.6918, 0.8126, 0.6639, 0.7955, 0.717, 0.7446, 0.3442, 0.8103, 0.2936, 0.75, 0.3291, 0.7354, 0.3519, 0.8076, 0.3588, 0.8061, 0.3526, 0.8074, 0.3322, 0.7349, 0.3588, 0.7311, 0.5917, 0.6561, 0.6221, 0.6786, 0.6208, 0.6822, 0.5917, 0.6595, 0.6221, 0.6786, 0.6525, 0.7011, 0.6506, 0.703, 0.6208, 0.6822, 0.06663, 0.7773, 0.08812, 0.7715, 0.09531, 0.8087, 0.0888, 0.8096, 0.8564, 0.4462, 0.8555, 0.4462, 0.863, 0.396, 0.8671, 0.396, 0.04203, 0.7385, 0.09043, 0.7243, 0.08812, 0.7715, 0.06663, 0.7773, 0.8665, 0.4825, 0.8636, 0.4826, 0.8555, 0.4462, 0.8564, 0.4462, 0.934, 0.7676, 0.925, 0.7307, 0.9295, 0.7291, 0.9377, 0.7666, 0.8829, 0.5187, 0.8766, 0.5187, 0.8636, 0.4826, 0.8665, 0.4825, 0.9, 0.5634, 0.8669, 0.5473, 0.9115, 0.5342, 0.9398, 0.5728, 0.142, 0.7321, 0.1461, 0.7305, 0.1508, 0.7352, 0.1468, 0.737, 0.2454, 0.773, 0.2447, 0.7686, 0.2752, 0.8006, 0.2752, 0.8064, 0.4896, 0.2164, 0.4909, 0.2184, 0.4909, 0.2343, 0.4881, 0.2333, 0.2216, 0.7737, 0.2212, 0.7703, 0.2447, 0.7686, 0.2454, 0.773, 0.8817, 0.5804, 0.8564, 0.5705, 0.8669, 0.5473, 0.9, 0.5634, 0.1319, 0.3042, 0.16, 0.3035, 0.1358, 0.3104, 0.1132, 0.3182, 0.4482, 0.02505, 0.4452, 0.02361, 0.4649, 0.02516, 0.4674, 0.02521, 0.8788, 0.6011, 0.8619, 0.5848, 0.8564, 0.5705, 0.8817, 0.5804, 0.4674, 0.1697, 0.4581, 0.1678, 0.418, 0.08396, 0.4231, 0.08684, 0.5726, 0.2973, 0.6464, 0.3131, 0.6447, 0.322, 0.5752, 0.3103, 0.4595, 0.2369, 0.4488, 0.2345, 0.4581, 0.1678, 0.4674, 0.1697, 0.0, 0.1378, 0.02367, 0.05283, 0.03204, 0.05933, 0.007806, 0.1367, 0.1206, 0.2435, 0.02291, 0.1997, 0.0285, 0.1926, 0.1239, 0.2312, 0.5435, 0.3086, 0.5726, 0.2973, 0.5752, 0.3103, 0.549, 0.3204, 0.0991, 0.6732, 0.09369, 0.6748, 0.08307, 0.6298, 0.09276, 0.6275, 0.09276, 0.6275, 0.08307, 0.6298, 0.1156, 0.543, 0.1271, 0.5413, 0.6464, 0.3131, 0.6639, 0.3465, 0.6605, 0.3521, 0.6447, 0.322, 0.5379, 0.275, 0.5427, 0.2733, 0.5726, 0.2973, 0.5435, 0.3086, 0.4953, 0.2554, 0.4943, 0.258, 0.4219, 0.2847, 0.4193, 0.2805, 0.9572, 0.2576, 0.9647, 0.2609, 0.9642, 0.2614, 0.9571, 0.2581, 0.4708, 0.2468, 0.4674, 0.2468, 0.4674, 0.2418, 0.4708, 0.2419, 0.5287, 0.2658, 0.5286, 0.2662, 0.4943, 0.258, 0.4953, 0.2554, 0.9647, 0.2609, 0.9723, 0.2641, 0.9717, 0.2643, 0.9642, 0.2614, 0.6689, 0.378, 0.6656, 0.3781, 0.6655, 0.3777, 0.6687, 0.3775, 0.4231, 0.08684, 0.418, 0.08396, 0.4452, 0.02361, 0.4482, 0.02505, 0.16, 0.3035, 0.1319, 0.3042, 0.134, 0.2861, 0.1595, 0.2855, 0.09671, 0.4566, 0.1212, 0.5146, 0.1051, 0.5307, 0.06065, 0.4832, 0.822, 0.2008, 0.8288, 0.1395, 0.837, 0.14, 0.8305, 0.1984, 0.2033, 0.4769, 0.1604, 0.5221, 0.1429, 0.5137, 0.1558, 0.454, 0.1558, 0.454, 0.1429, 0.5137, 0.1212, 0.5146, 0.09671, 0.4566, 0.1733, 0.2398, 0.1795, 0.2394, 0.1633, 0.3035, 0.16, 0.3035, 0.418, 0.08396, 0.3735, 0.05928, 0.4196, 0.01123, 0.4452, 0.02361, 0.3735, 0.05928, 0.3551, 0.02874, 0.4128, 0.0, 0.4196, 0.01123, 0.0743, 0.2608, 0.1206, 0.2435, 0.1319, 0.3042, 0.1148, 0.3106, 0.1271, 0.5992, 0.1802, 0.5587, 0.2071, 0.5446, 0.1594, 0.5931, 0.6487, 0.8147, 0.6624, 0.8612, 0.6295, 0.86, 0.6159, 0.8135, 0.9092, 0.8241, 0.9222, 0.7713, 0.9253, 0.7871, 0.9253, 0.8426, 0.1802, 0.5587, 0.1517, 0.5553, 0.1786, 0.5413, 0.2071, 0.5446, 0.6447, 0.322, 0.6605, 0.3521, 0.6275, 0.3528, 0.6117, 0.3226, 0.1346, 0.6509, 0.1271, 0.5992, 0.1594, 0.5931, 0.1669, 0.6448, 0.9436, 0.1379, 0.9359, 0.08677, 0.9401, 0.0916, 0.9472, 0.1377, 0.02367, 0.05283, 0.05736, 0.01579, 0.06247, 0.02587, 0.03204, 0.05933, 0.1733, 0.2398, 0.16, 0.3035, 0.1595, 0.2855, 0.1715, 0.2279, 0.9359, 0.08677, 0.9658, 0.0, 0.9702, 0.008968, 0.9401, 0.0916, 0.02291, 0.1997, 0.0, 0.1378, 0.007806, 0.1367, 0.0285, 0.1926, 0.1319, 0.3042, 0.1206, 0.2435, 0.1239, 0.2312, 0.134, 0.2861, 0.2033, 0.3902, 0.2062, 0.3249, 0.2135, 0.3343, 0.2135, 0.3955, 0.6639, 0.3465, 0.6639, 0.4311, 0.659, 0.4302, 0.6605, 0.3521, 0.006781, 0.1476, 0.0817, 0.1221, 0.09633, 0.1819, 0.02748, 0.2036, 0.02748, 0.2036, 0.09633, 0.1819, 0.1497, 0.2384, 0.1021, 0.2417, 0.0218, 0.07077, 0.1029, 0.05379, 0.0817, 0.1221, 0.006781, 0.1476, 0.5773, 0.3487, 0.6117, 0.3226, 0.6275, 0.3528, 0.5829, 0.4003, 0.5186, 0.3111, 0.5449, 0.3009, 0.6117, 0.3226, 0.5773, 0.3487, 0.1021, 0.2417, 0.1497, 0.2384, 0.1451, 0.2907, 0.1196, 0.2913, 0.8185, 0.7992, 0.8107, 0.7446, 0.8332, 0.7482, 0.8332, 0.8001, 0.1715, 0.2279, 0.1595, 0.2855, 0.1451, 0.2907, 0.1497, 0.2384, 0.6624, 0.7206, 0.6487, 0.8147, 0.6159, 0.8135, 0.638, 0.7335, 0.4819, 0.2164, 0.4819, 0.234, 0.4674, 0.2413, 0.4674, 0.2237, 0.9472, 0.1377, 0.9401, 0.0916, 0.9632, 0.09038, 0.9702, 0.1365, 0.09736, 0.1709, 0.1715, 0.2279, 0.1497, 0.2384, 0.09633, 0.1819, 0.1773, 0.7172, 0.1346, 0.6509, 0.1669, 0.6448, 0.2071, 0.706, 0.6605, 0.3521, 0.659, 0.4302, 0.6268, 0.4246, 0.6275, 0.3528, 0.837, 0.14, 0.8326, 0.05182, 0.8487, 0.1049, 0.8806, 0.1585, 0.1269, 0.8315, 0.09848, 0.8271, 0.09786, 0.7601, 0.1155, 0.7628, 0.8305, 0.1984, 0.837, 0.14, 0.8806, 0.1585, 0.8766, 0.1946, 0.2065, 0.8073, 0.1889, 0.757, 0.1956, 0.7172, 0.2065, 0.7484, 0.9326, 0.3013, 0.9313, 0.3819, 0.8926, 0.396, 0.9049, 0.3431, 0.6027, 0.5073, 0.6337, 0.4798, 0.6521, 0.5366, 0.6235, 0.5495, 0.4819, 0.2479, 0.4819, 0.2164, 0.4881, 0.2189, 0.4881, 0.2489, 0.8271, 0.04555, 0.8593, 0.0, 0.8633, 0.008478, 0.8326, 0.05182, 0.2031, 0.8144, 0.1846, 0.7616, 0.1889, 0.757, 0.2065, 0.8073, 0.9275, 0.2666, 0.9398, 0.2962, 0.9326, 0.3013, 0.9209, 0.2731, 0.5917, 0.5585, 0.5975, 0.502, 0.6027, 0.5073, 0.5972, 0.5611, 0.411, 0.7311, 0.411, 0.8276, 0.4069, 0.8296, 0.4075, 0.7369, 0.9507, 0.138, 0.9507, 0.1932, 0.9466, 0.1904, 0.9466, 0.1379, 0.5975, 0.502, 0.6283, 0.4734, 0.6337, 0.4798, 0.6027, 0.5073, 0.8386, 0.3221, 0.8977, 0.3257, 0.8786, 0.3458, 0.8221, 0.3304, 0.8978, 0.7417, 0.9092, 0.7943, 0.8607, 0.8183, 0.8501, 0.7732, 0.8763, 0.7224, 0.8978, 0.7417, 0.8501, 0.7732, 0.8472, 0.7392, 0.8766, 0.1946, 0.8806, 0.1585, 0.9319, 0.1659, 0.9359, 0.2008, 0.3656, 0.8041, 0.3588, 0.7447, 0.3813, 0.7687, 0.3876, 0.8448, 0.1269, 0.7254, 0.1155, 0.7628, 0.09786, 0.7601, 0.09607, 0.7226, 0.9466, 0.1379, 0.9466, 0.1904, 0.9359, 0.1833, 0.9359, 0.1508, 0.8326, 0.05182, 0.8633, 0.008478, 0.8677, 0.07802, 0.8487, 0.1049, 0.641, 0.6361, 0.5972, 0.5611, 0.6201, 0.5828, 0.6521, 0.6326, 0.8107, 0.8033, 0.7841, 0.8058, 0.7942, 0.7462, 0.8107, 0.7446, 0.8572, 0.262, 0.9209, 0.2731, 0.8977, 0.3257, 0.8386, 0.3221, 0.4075, 0.7369, 0.4069, 0.8296, 0.3876, 0.8448, 0.3813, 0.7687, 0.5972, 0.5611, 0.6027, 0.5073, 0.6235, 0.5495, 0.6201, 0.5828, 0.8745, 0.6715, 0.9092, 0.7027, 0.8978, 0.7417, 0.8763, 0.7224, 0.9443, 0.8667, 0.9443, 0.989, 0.9438, 0.9891, 0.9438, 0.8669, 1.0, 0.8759, 1.0, 0.9999, 0.9944, 1.0, 0.9944, 0.8759, 0.9505, 0.867, 0.9563, 0.8685, 0.9563, 0.9908, 0.9505, 0.9892, 0.9807, 0.749, 0.9862, 0.7506, 0.9862, 0.8493, 0.9807, 0.8477, 0.9732, 0.7494, 0.9807, 0.749, 0.9807, 0.8477, 0.9732, 0.8481, 0.9443, 0.8667, 0.9505, 0.867, 0.9505, 0.9892, 0.9443, 0.989, 0.9721, 0.702, 0.9732, 0.7892, 0.9656, 0.7891, 0.9646, 0.702, 0.9944, 0.8759, 0.9944, 1.0, 0.9938, 1.0, 0.9938, 0.8759, 0.9938, 0.8429, 0.9938, 0.9603, 0.9862, 0.9605, 0.9862, 0.843, 0.9438, 0.8669, 0.9438, 0.9891, 0.9398, 0.9904, 0.9398, 0.8681, 0.6639, 0.6268, 0.6675, 0.6259, 0.706, 0.6806, 0.6722, 0.6889, 0.2447, 0.3804, 0.2447, 0.3739, 0.3061, 0.3507, 0.3061, 0.4111, 0.4233, 0.5653, 0.4256, 0.5589, 0.4779, 0.5533, 0.4568, 0.6121, 0.6689, 0.378, 0.6687, 0.3775, 0.7111, 0.3525, 0.7129, 0.3563, 0.2227, 0.6719, 0.2273, 0.6721, 0.2563, 0.7311, 0.2131, 0.729, 0.6675, 0.6259, 0.668, 0.6258, 0.71, 0.6796, 0.706, 0.6806, 0.232, 0.6688, 0.2311, 0.6621, 0.291, 0.6389, 0.2995, 0.7001, 0.4193, 0.5674, 0.4233, 0.5653, 0.4568, 0.6121, 0.4202, 0.6314, 0.2311, 0.6621, 0.228, 0.6578, 0.262, 0.5986, 0.291, 0.6389, 0.6689, 0.3834, 0.6689, 0.378, 0.7129, 0.3563, 0.7129, 0.4069, 0.822, 0.03984, 0.8158, 0.0904, 0.7082, 0.1025, 0.7208, 0.0, 0.7129, 0.3563, 0.7111, 0.3525, 0.8162, 0.3215, 0.8196, 0.3292, 0.4789, 0.5141, 0.4791, 0.5096, 0.5917, 0.4734, 0.5915, 0.4827, 0.2995, 0.7001, 0.291, 0.6389, 0.402, 0.6069, 0.4193, 0.7311, 0.4202, 0.6314, 0.4568, 0.6121, 0.5466, 0.6814, 0.4724, 0.7206, 0.291, 0.6389, 0.262, 0.5986, 0.3433, 0.5252, 0.402, 0.6069, 0.7129, 0.4069, 0.7129, 0.3563, 0.8196, 0.3292, 0.8196, 0.4317, 0.8158, 0.0904, 0.822, 0.1422, 0.7208, 0.2075, 0.7082, 0.1025, 0.3061, 0.3507, 0.2853, 0.3165, 0.3773, 0.2635, 0.4193, 0.3328, 0.7305, 0.6352, 0.7305, 0.5737, 0.8452, 0.5297, 0.8452, 0.6545, 0.6687, 0.3775, 0.6671, 0.374, 0.6965, 0.32, 0.7111, 0.3525, 0.228, 0.6578, 0.2275, 0.6577, 0.2575, 0.5984, 0.262, 0.5986, 0.6702, 0.6143, 0.6657, 0.6118, 0.6888, 0.5506, 0.7305, 0.5737, 0.2425, 0.3702, 0.2422, 0.3698, 0.2829, 0.3125, 0.2853, 0.3165, 0.2396, 0.3841, 0.2447, 0.3804, 0.3061, 0.4111, 0.259, 0.4448, 0.668, 0.6258, 0.6702, 0.621, 0.7305, 0.6352, 0.71, 0.6796, 0.2275, 0.6577, 0.2233, 0.6575, 0.2187, 0.5965, 0.2575, 0.5984, 0.2447, 0.3739, 0.2425, 0.3702, 0.2853, 0.3165, 0.3061, 0.3507, 0.6702, 0.621, 0.6702, 0.6143, 0.7305, 0.5737, 0.7305, 0.6352, 0.2273, 0.6721, 0.232, 0.6688, 0.2995, 0.7001, 0.2563, 0.7311, 0.8221, 0.3291, 0.8196, 0.3292, 0.8162, 0.3215, 0.8187, 0.3214, 0.216, 0.428, 0.2135, 0.428, 0.2135, 0.3356, 0.216, 0.3356, 0.8221, 0.4316, 0.7939, 0.5296, 0.7914, 0.5297, 0.8196, 0.4317, 0.8472, 0.6546, 0.8057, 0.7446, 0.8036, 0.7445, 0.8452, 0.6545, 0.8472, 0.5298, 0.8472, 0.6546, 0.8452, 0.6545, 0.8452, 0.5297, 0.8221, 0.3291, 0.8221, 0.4316, 0.8196, 0.4317, 0.8196, 0.3292, 0.2123, 0.5514, 0.2105, 0.5514, 0.2105, 0.4262, 0.2123, 0.4262, 0.216, 0.3356, 0.2135, 0.3356, 0.2135, 0.3249, 0.216, 0.3249, 0.5489, 0.6821, 0.5466, 0.6814, 0.5895, 0.5622, 0.5917, 0.5629, 0.8187, 0.3214, 0.8162, 0.3215, 0.7864, 0.2555, 0.7889, 0.2554, 0.4568, 0.6121, 0.4779, 0.5533, 0.5895, 0.5622, 0.5466, 0.6814, 0.4779, 0.5533, 0.4789, 0.5141, 0.5915, 0.4827, 0.5895, 0.5622, 0.3061, 0.4111, 0.3061, 0.3507, 0.4193, 0.3328, 0.4193, 0.4553, 0.7111, 0.3525, 0.6965, 0.32, 0.7864, 0.2555, 0.8162, 0.3215, 0.6989, 0.4552, 0.7129, 0.4069, 0.8196, 0.4317, 0.7914, 0.5297, 0.2164, 0.4456, 0.2208, 0.4455, 0.2465, 0.525, 0.2374, 0.5252, 0.2853, 0.3165, 0.2829, 0.3125, 0.3724, 0.2554, 0.3773, 0.2635, 0.71, 0.6796, 0.7305, 0.6352, 0.8452, 0.6545, 0.8036, 0.7445, 0.259, 0.4448, 0.3061, 0.4111, 0.4193, 0.4553, 0.3239, 0.5235, 0.2208, 0.4455, 0.259, 0.4448, 0.3239, 0.5235, 0.2465, 0.525, 0.9438, 0.2556, 0.9438, 0.3778, 0.9398, 0.3791, 0.9398, 0.2568, 0.9438, 0.3778, 0.9438, 0.5001, 0.9398, 0.5014, 0.9398, 0.3791, 0.9438, 0.5001, 0.9438, 0.6224, 0.9398, 0.6236, 0.9398, 0.5014, 0.9438, 0.6224, 0.9438, 0.7446, 0.9398, 0.7459, 0.9398, 0.6236, 0.9438, 0.7446, 0.9438, 0.8669, 0.9398, 0.8681, 0.9398, 0.7459, 0.9938, 0.2554, 0.9938, 0.3729, 0.9862, 0.373, 0.9862, 0.2556, 0.9938, 0.3729, 0.9938, 0.4904, 0.9862, 0.4905, 0.9862, 0.373, 0.9938, 0.4904, 0.9938, 0.6079, 0.9862, 0.608, 0.9862, 0.4905, 0.9938, 0.6079, 0.9938, 0.7254, 0.9862, 0.7255, 0.9862, 0.608, 0.9938, 0.7254, 0.9938, 0.8429, 0.9862, 0.843, 0.9862, 0.7255, 0.9944, 0.2555, 0.9944, 0.3796, 0.9938, 0.3796, 0.9938, 0.2555, 0.9944, 0.3796, 0.9944, 0.5037, 0.9938, 0.5037, 0.9938, 0.3796, 0.9944, 0.5037, 0.9944, 0.6277, 0.9938, 0.6278, 0.9938, 0.5037, 0.9944, 0.6277, 0.9944, 0.7518, 0.9938, 0.7518, 0.9938, 0.6278, 0.9944, 0.7518, 0.9944, 0.8759, 0.9938, 0.8759, 0.9938, 0.7518, 0.967, 0.2663, 0.968, 0.3535, 0.9605, 0.3534, 0.9595, 0.2663, 0.968, 0.3535, 0.9691, 0.4406, 0.9615, 0.4406, 0.9605, 0.3534, 0.9691, 0.4406, 0.9701, 0.5277, 0.9625, 0.5277, 0.9615, 0.4406, 0.9701, 0.5277, 0.9711, 0.6149, 0.9636, 0.6148, 0.9625, 0.5277, 0.9711, 0.6149, 0.9721, 0.702, 0.9646, 0.702, 0.9636, 0.6148, 0.9443, 0.2554, 0.9505, 0.2557, 0.9505, 0.3779, 0.9443, 0.3777, 0.9443, 0.3777, 0.9505, 0.3779, 0.9505, 0.5002, 0.9443, 0.5, 0.9443, 0.5, 0.9505, 0.5002, 0.9505, 0.6224, 0.9443, 0.6222, 0.9443, 0.6222, 0.9505, 0.6224, 0.9505, 0.7447, 0.9443, 0.7445, 0.9443, 0.7445, 0.9505, 0.7447, 0.9505, 0.867, 0.9443, 0.8667, 0.9732, 0.2559, 0.9807, 0.2554, 0.9807, 0.3541, 0.9732, 0.3546, 0.9732, 0.3546, 0.9807, 0.3541, 0.9807, 0.4528, 0.9732, 0.4533, 0.9732, 0.4533, 0.9807, 0.4528, 0.9807, 0.5515, 0.9732, 0.552, 0.9732, 0.552, 0.9807, 0.5515, 0.9807, 0.6503, 0.9732, 0.6507, 0.9732, 0.6507, 0.9807, 0.6503, 0.9807, 0.749, 0.9732, 0.7494, 0.9807, 0.2554, 0.9862, 0.2571, 0.9862, 0.3558, 0.9807, 0.3541, 0.9807, 0.3541, 0.9862, 0.3558, 0.9862, 0.4545, 0.9807, 0.4528, 0.9807, 0.4528, 0.9862, 0.4545, 0.9862, 0.5532, 0.9807, 0.5515, 0.9807, 0.5515, 0.9862, 0.5532, 0.9862, 0.6519, 0.9807, 0.6503, 0.9807, 0.6503, 0.9862, 0.6519, 0.9862, 0.7506, 0.9807, 0.749, 0.9505, 0.2557, 0.9563, 0.2572, 0.9563, 0.3795, 0.9505, 0.3779, 0.9505, 0.3779, 0.9563, 0.3795, 0.9563, 0.5018, 0.9505, 0.5002, 0.9505, 0.5002, 0.9563, 0.5018, 0.9563, 0.624, 0.9505, 0.6224, 0.9505, 0.6224, 0.9563, 0.624, 0.9563, 0.7463, 0.9505, 0.7447, 0.9505, 0.7447, 0.9563, 0.7463, 0.9563, 0.8685, 0.9505, 0.867, 1.0, 0.2554, 1.0, 0.3795, 0.9944, 0.3796, 0.9944, 0.2555, 1.0, 0.3795, 1.0, 0.5036, 0.9944, 0.5037, 0.9944, 0.3796, 1.0, 0.5036, 1.0, 0.6277, 0.9944, 0.6277, 0.9944, 0.5037, 1.0, 0.6277, 1.0, 0.7518, 0.9944, 0.7518, 0.9944, 0.6277, 1.0, 0.7518, 1.0, 0.8759, 0.9944, 0.8759, 0.9944, 0.7518, 0.9443, 0.2554, 0.9443, 0.3777, 0.9438, 0.3778, 0.9438, 0.2556, 0.9443, 0.3777, 0.9443, 0.5, 0.9438, 0.5001, 0.9438, 0.3778, 0.9443, 0.5, 0.9443, 0.6222, 0.9438, 0.6224, 0.9438, 0.5001, 0.9443, 0.6222, 0.9443, 0.7445, 0.9438, 0.7446, 0.9438, 0.6224, 0.9443, 0.7445, 0.9443, 0.8667, 0.9438, 0.8669, 0.9438, 0.7446])
me_cube_001.use_remesh_preserve_volume = False
me_cube_001.use_remesh_preserve_attributes = False
me_cube_001.use_mirror_vertex_groups = False
me_cube_001.update()
arm_armature_001 = bpy.data.armatures.new('Armature.001')  # bones are not reproduced
arm_armature = bpy.data.armatures.new('Armature')  # bones are not reproduced

# ---- objects
ob_tcontroler = bpy.data.objects.new('TControler', arm_armature_001)
ob_armature = bpy.data.objects.new('Armature', arm_armature)
ob_cube = bpy.data.objects.new('Cube', me_cube_001)

# ---- transforms, parenting, visibility, modifiers, constraints
ob_tcontroler.location = (0.0, 0.0, 0.0)
ob_tcontroler.lineart.crease_threshold = 0.0
ob_armature.location = (0.0, 0.0, 0.0)
ob_armature.show_in_front = True
ob_armature.lineart.crease_threshold = 0.0
ob_cube.parent = ob_armature
ob_cube.location = (0.0, 0.0, 0.0)
ob_cube.lineart.crease_threshold = 0.0
_vg = ob_cube.vertex_groups.new(name='Bone')
for _i, _w in zip([0, 2, 4, 48, 50, 52, 54, 56, 58, 130, 133, 134, 294, 299, 304, 309, 314, 319, 324, 329, 330, 335], [1.0, 1.0, 1.0, 1.0, 1.0, 1.0, 1.0, 1.0, 1.0, 1.0, 1.0, 1.0, 0.9991, 0.9991, 0.9991, 0.999, 0.9991, 0.999, 0.9991, 0.9991, 0.9991, 0.9991]): _vg.add([_i], _w, 'REPLACE')
_vg = ob_cube.vertex_groups.new(name='Bone.001')
for _i, _w in zip([293, 298, 303, 308, 313, 318, 323, 328, 331, 336], [0.9983, 0.9982, 0.9982, 0.9981, 0.9983, 0.9981, 0.9982, 0.9982, 0.9983, 0.9983]): _vg.add([_i], _w, 'REPLACE')
_vg = ob_cube.vertex_groups.new(name='Bone.002')
for _i, _w in zip([291, 292, 296, 297, 301, 302, 306, 307, 311, 312, 316, 317, 321, 322, 326, 327, 332, 333, 337, 338], [0.9991, 0.9991, 0.9991, 0.9991, 0.9991, 0.9991, 0.999, 0.999, 0.9991, 0.9991, 0.999, 0.999, 0.9991, 0.9991, 0.9991, 0.9991, 0.9991, 0.9991, 0.9991, 0.9991]): _vg.add([_i], _w, 'REPLACE')
_vg = ob_cube.vertex_groups.new(name='Bone.003')
for _i, _w in zip([1, 3, 5, 6, 7, 45, 46, 47, 49, 51, 53, 55, 57, 59, 120, 125, 126, 127, 128, 131, 132, 135, 160, 162, 175, 189, 230, 231, 232, 233, 234, 235, 236, 237, 238, 239, 240, 241, 242, 243, 244, 245, 246, 247, 248, 249, 250, 251, 252, 253, 254, 255, 256, 257, 258, 259, 260, 261, 262, 263, 264, 265, 266, 267, 268, 269, 270, 271, 272, 273, 274, 275, 276, 277, 278, 279, 280, 281, 282, 283, 284, 285, 286, 287, 288, 289, 290, 295, 300, 305, 310, 315, 320, 325, 334, 339], [0.1052, 0.1235, 0.1334, 0.018, 0.004235, 0.03695, 0.03956, 0.04134, 0.1076, 0.1181, 0.08414, 0.1649, 0.1329, 0.009772, 0.03349, 0.04007, 0.04425, 0.04451, 0.04668, 0.1642, 0.08548, 0.01171, 0.0324, 0.04541, 0.03415, 0.01758, 0.8553, 0.7576, 0.5286, 0.9251, 0.3503, 0.8568, 0.7704, 0.353, 0.9273, 0.5782, 0.9449, 0.9542, 0.9559, 0.9444, 0.9453, 0.9424, 0.9489, 0.9433, 0.9402, 0.9512, 0.7066, 0.4011, 0.6964, 0.3944, 0.7058, 0.4553, 0.6916, 0.3802, 0.7048, 0.4089, 0.6893, 0.3806, 0.7096, 0.4593, 0.7007, 0.396, 0.4462, 0.4325, 0.7127, 0.711, 0.5512, 0.5483, 0.5494, 0.5477, 0.5754, 0.574, 0.5446, 0.5421, 0.553, 0.5501, 0.5444, 0.542, 0.5765, 0.5737, 0.5502, 0.5469, 0.57, 0.564, 0.5725, 0.5667, 0.9988, 0.9987, 0.999, 0.9985, 0.9988, 0.9985, 0.999, 0.9988, 0.9989, 0.9989]): _vg.add([_i], _w, 'REPLACE')
_vg = ob_cube.vertex_groups.new(name='Bone.004')
for _i, _w in zip([1, 3, 5, 6, 7, 8, 9, 10, 11, 12, 13, 14, 15, 16, 17, 18, 19, 20, 21, 22, 23, 24, 25, 26, 27, 28, 29, 30, 31, 32, 33, 34, 35, 36, 37, 38, 39, 40, 41, 42, 43, 44, 45, 46, 47, 49, 51, 53, 55, 57, 59, 60, 61, 62, 63, 64, 65, 66, 67, 68, 69, 70, 71, 72, 73, 74, 75, 76, 77, 78, 79, 80, 81, 82, 83, 84, 85, 86, 87, 88, 89, 90, 91, 92, 93, 94, 95, 96, 97, 98, 99, 100, 101, 102, 103, 104, 105, 106, 107, 108, 109, 110, 111, 112, 113, 114, 115, 116, 117, 118, 119, 120, 121, 122, 123, 124, 125, 126, 127, 128, 129, 131, 132, 135, 136, 137, 138, 139, 140, 141, 142, 143, 144, 145, 146, 147, 148, 149, 150, 151, 152, 153, 154, 155, 156, 157, 158, 159, 160, 161, 162, 163, 164, 165, 166, 167, 168, 169, 170, 171, 172, 173, 174, 175, 176, 177, 178, 179, 180, 181, 182, 183, 184, 185, 186, 187, 188, 189, 190, 191, 192, 193, 194, 195, 196, 197, 198, 199, 200, 201, 202, 203, 204, 205, 206, 207, 208, 209, 210, 211, 212, 213, 214, 215, 216, 217, 218, 219, 220, 221, 222, 223, 224, 225, 226, 227, 228, 229, 230, 231, 232, 233, 234, 235, 236, 237, 238, 239, 240, 241, 242, 243, 244, 245, 246, 247, 248, 249, 250, 251, 252, 253, 254, 255, 256, 257, 258, 259, 260, 261, 262, 263, 264, 265, 266, 267, 268, 269, 270, 271, 272, 273, 274, 275, 276, 277, 278, 279, 280, 281, 282, 283, 284, 285, 286, 287, 288, 289], [0.8948, 0.8765, 0.8666, 0.966, 0.9729, 0.9796, 0.9762, 0.9885, 0.9925, 0.9877, 0.9947, 0.9967, 0.9953, 0.9982, 0.9989, 0.9979, 0.9991, 0.9995, 0.9995, 0.9997, 0.9998, 0.9997, 0.9997, 0.9998, 0.9996, 0.9995, 0.9996, 0.999, 0.9989, 0.9989, 0.9979, 0.9978, 0.9978, 0.9977, 0.9976, 0.9976, 0.9933, 0.9932, 0.9931, 0.9796, 0.9795, 0.9795, 0.9564, 0.9551, 0.9542, 0.8924, 0.8819, 0.9159, 0.8351, 0.8671, 0.9701, 0.9753, 0.9768, 0.9852, 0.9863, 0.9925, 0.9923, 0.9932, 0.9931, 0.9952, 0.996, 0.9968, 0.997, 0.9958, 0.9975, 0.9991, 0.9982, 0.9988, 0.9986, 0.9963, 0.9989, 0.9998, 0.9994, 0.9993, 0.9985, 0.9994, 0.9998, 0.9998, 0.9997, 0.9998, 0.9998, 0.9997, 0.9997, 0.9997, 0.9998, 0.999, 0.9996, 0.9995, 0.9995, 0.9995, 0.9996, 0.9981, 0.999, 0.999, 0.999, 0.999, 0.9978, 0.998, 0.9979, 0.9979, 0.9978, 0.9935, 0.9978, 0.9977, 0.9977, 0.9975, 0.9796, 0.9933, 0.9932, 0.9932, 0.993, 0.9582, 0.9795, 0.9794, 0.9794, 0.9794, 0.9549, 0.9528, 0.9526, 0.9515, 1.0, 0.8358, 0.9145, 0.9691, 0.9846, 0.9918, 0.9948, 0.9957, 0.9975, 0.9991, 0.9981, 0.9989, 0.9995, 0.9998, 0.9998, 0.9998, 0.9998, 0.9997, 0.9996, 0.9981, 0.999, 0.9991, 0.9977, 0.9978, 0.9933, 0.9974, 0.9796, 0.9929, 0.9587, 0.9794, 0.9522, 0.9981, 0.9999, 0.9998, 0.9999, 0.9999, 0.9999, 0.9999, 0.9999, 0.9999, 0.9999, 0.9999, 0.9783, 0.9579, 0.9783, 0.993, 0.9958, 0.9883, 0.999, 0.9978, 0.9952, 0.998, 0.9997, 0.9994, 0.9998, 0.9999, 0.9812, 0.9662, 0.9811, 0.9893, 0.9944, 0.9902, 0.999, 0.9979, 0.9959, 0.9976, 0.9998, 0.9993, 0.9998, 0.9999, 0.9953, 0.9907, 0.9975, 0.9988, 0.9994, 0.9998, 1.0, 0.9879, 0.9933, 0.9959, 0.9961, 0.9984, 0.9997, 0.9999, 0.997, 0.9955, 0.9979, 0.9985, 0.999, 0.9996, 0.9998, 0.9946, 0.9961, 0.9964, 0.9968, 0.9981, 0.9995, 0.9997, 0.1447, 0.2424, 0.4714, 0.07487, 0.6497, 0.1432, 0.2296, 0.647, 0.07275, 0.4218, 0.05509, 0.04155, 0.0382, 0.05555, 0.05473, 0.05755, 0.05111, 0.05667, 0.05976, 0.04762, 0.2934, 0.5989, 0.3036, 0.6056, 0.2942, 0.5447, 0.3084, 0.6199, 0.2953, 0.5911, 0.3107, 0.6194, 0.2904, 0.5407, 0.2993, 0.604, 0.5538, 0.5675, 0.2873, 0.289, 0.4488, 0.4517, 0.4506, 0.4523, 0.4246, 0.426, 0.4554, 0.4579, 0.447, 0.4499, 0.4556, 0.458, 0.4235, 0.4263, 0.4498, 0.4532, 0.43, 0.436, 0.4275, 0.4333]): _vg.add([_i], _w, 'REPLACE')
_m = ob_cube.modifiers.new('Armature', 'ARMATURE')
_m.object = ob_armature

# ---- collection membership
col_collection_1.objects.link(ob_tcontroler)
col_collection_1.objects.link(ob_armature)
col_collection_1.objects.link(ob_cube)

# ---- scene / render settings (as saved in the file)
scene.frame_start = 80; scene.frame_end = 110; scene.frame_set(110)
scene.render.engine = 'BLENDER_EEVEE_NEXT'
scene.render.resolution_percentage = 50
scene.render.dither_intensity = 0.0
scene.cycles.use_denoising = False
scene.cycles.samples = 128
scene.cycles.sampling_pattern = 'TABULATED_SOBOL'
scene.cycles.use_adaptive_sampling = False
scene.cycles.use_light_tree = False
scene.cycles.blur_glossy = 0.0
scene.cycles.sample_clamp_indirect = 0.0
scene.view_settings.view_transform = 'Standard'
bpy.context.view_layer.update()

# ---- added for rendering (the .blend has no active camera and no usable light): camera, sun
cam_auto = bpy.data.cameras.new('AutoCamera')
cam_auto.lens = 50.0
cam_auto.sensor_width = 36.0
cam_auto.clip_end = 1000.0
ob_auto_camera = bpy.data.objects.new('AutoCamera', cam_auto)
scene.collection.objects.link(ob_auto_camera)
ob_auto_camera.location = (41.0816, -49.4553, 53.6806)
ob_auto_camera.rotation_euler = (1.09748, -7.21219e-08, 0.694738)
scene.camera = ob_auto_camera
light_auto_sun = bpy.data.lights.new('AutoSun', 'SUN')
light_auto_sun.energy = 3.0
light_auto_sun.angle = 0.0523599
ob_auto_sun = bpy.data.objects.new('AutoSun', light_auto_sun)
scene.collection.objects.link(ob_auto_sun)
ob_auto_sun.rotation_euler = (0.872665, 0.174533, 0.523599)
bpy.context.view_layer.update()

